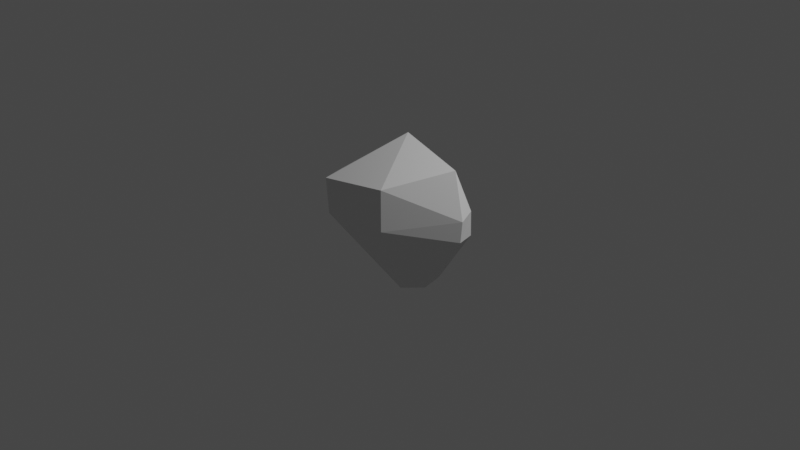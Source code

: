 # Source: leftPatella.blend  (saved by Blender 2.90.8; exported with 4.5.12 LTS)
import bpy
from mathutils import Matrix  # noqa: F401  (used for matrix-valued properties, if any)

bpy.ops.wm.read_factory_settings(use_empty=True)
scene = bpy.context.scene
scene.name = 'Scene'

# ---- collections
col_collection = bpy.data.collections.new('Collection'); scene.collection.children.link(col_collection)

# ---- materials (node trees are filled in below, after node groups)
mat_default_obj = bpy.data.materials.new('Default OBJ')
mat_default_obj.use_transparent_shadow = False

# ---- material node trees
mat_default_obj.use_nodes = True; mat_default_obj.node_tree.nodes.clear()
_N = mat_default_obj.node_tree.nodes; _L = mat_default_obj.node_tree.links
n0 = _N.new('ShaderNodeBsdfPrincipled'); n0.name = 'Principled BSDF'; n0.location = (10, 300)
n0.distribution = 'GGX'
n0.subsurface_method = 'BURLEY'
n0.inputs[3].default_value = 1.45
n0.inputs[27].default_value = (0.0, 0.0, 0.0, 1.0)
n0.inputs[28].default_value = 1.0
n1 = _N.new('ShaderNodeOutputMaterial'); n1.name = 'Material Output'; n1.location = (300, 300)
_L.new(n0.outputs[0], n1.inputs[0])
n1.is_active_output = True

# ---- world
world_world = bpy.data.worlds.new('World'); scene.world = world_world
world_world.use_nodes = True; world_world.node_tree.nodes.clear()
_N = world_world.node_tree.nodes; _L = world_world.node_tree.links
n0 = _N.new('ShaderNodeOutputWorld'); n0.name = 'World Output'; n0.location = (300, 300)
n1 = _N.new('ShaderNodeBackground'); n1.name = 'Background'; n1.location = (10, 300)
n1.inputs[0].default_value = (0.05088, 0.05088, 0.05088, 1.0)
_L.new(n1.outputs[0], n0.inputs[0])
n0.is_active_output = True
world_world.color = (0.05088, 0.05088, 0.05088)
world_world.use_sun_shadow = False
world_world.sun_shadow_jitter_overblur = 0.0

# ---- cameras
cam_camera = bpy.data.cameras.new('Camera')
cam_camera.clip_end = 100.0
cam_camera.ortho_scale = 7.314

# ---- lights
light_light = bpy.data.lights.new('Light', 'POINT')
light_light.transmission_factor = 0.0
light_light.energy = 1000.0
light_light.shadow_soft_size = 0.1
light_light.shadow_maximum_resolution = 0.006
light_light.use_absolute_resolution = True

# ---- meshes
me_mainskeleton = bpy.data.meshes.new('mainSkeleton')
me_mainskeleton.from_pydata([(0.6882, -0.04874, -0.329), (0.7189, 0.2411, -0.2881), (0.7648, -0.02603, -0.09843), (0.5815, -0.3342, -0.04768), (0.3211, -0.6483, -0.2577), (0.382, -0.6423, 0.002487), (0.1524, -0.6924, 0.1238), (-0.8579, -0.1429, 0.1731), (0.1066, -0.6624, -0.3046), (0.07581, -0.4281, -0.4339), (-0.5059, -0.3235, -0.3537), (-0.1538, 0.8225, -0.2678), (0.7804, 0.204, -0.1055), (0.09147, 0.4493, 0.3319), (0.1066, 0.004241, 0.3471), (-0.8886, -0.1105, 0.1284), (-0.7506, 0.3113, 0.3271), (0.5966, 0.6662, -0.1816), (0.3362, -0.3542, -0.3548), (-0.7506, 0.349, 0.1294), (-0.7506, -0.1008, 0.2976)], [], [(0, 1, 2, 3), (4, 0, 3, 5), (6, 7, 8), (8, 9, 4), (9, 10, 11), (12, 13, 14), (2, 12, 14), (15, 7, 16), (17, 13, 12), (13, 11, 16), (10, 8, 7), (9, 18, 4), (11, 1, 9), (19, 11, 10), (10, 15, 19), (16, 19, 15), (20, 6, 14), (12, 1, 17), (10, 7, 15), (2, 1, 12), (16, 11, 19), (9, 0, 18), (11, 17, 1), (9, 8, 10), (3, 2, 14), (3, 14, 6), (3, 6, 5), (5, 6, 8), (8, 4, 5), (7, 6, 20), (0, 4, 18), (9, 1, 0), (11, 13, 17), (14, 13, 16), (16, 20, 14), (16, 7, 20)])
me_mainskeleton.materials.append(mat_default_obj)
me_mainskeleton.use_remesh_fix_poles = True
me_mainskeleton.use_remesh_preserve_attributes = False
me_mainskeleton.use_mirror_vertex_groups = False
me_mainskeleton.update()

# ---- objects
ob_light = bpy.data.objects.new('Light', light_light)
ob_camera = bpy.data.objects.new('Camera', cam_camera)
ob_mainskeleton = bpy.data.objects.new('mainSkeleton', me_mainskeleton)

# ---- transforms, parenting, visibility, modifiers, constraints
ob_light.location = (4.076, 1.005, 5.904)
ob_light.rotation_euler = (0.6503, 0.05522, 1.866)
ob_light.lock_rotations_4d = False
ob_light.empty_display_type = 'ARROWS'
ob_light.color = (0.0, 0.0, 0.0, 0.0)
ob_light.lineart.crease_threshold = 0.0
ob_camera.location = (7.359, -6.926, 4.958)
ob_camera.rotation_euler = (1.109, 0.0, 0.8149)
ob_camera.lock_rotations_4d = False
ob_camera.empty_display_type = 'ARROWS'
ob_camera.color = (0.0, 0.0, 0.0, 0.0)
ob_camera.display_type = 'WIRE'
ob_camera.lineart.crease_threshold = 0.0
ob_mainskeleton.location = (0.0, 0.0, 0.0)
ob_mainskeleton.rotation_euler = (1.571, -0.0, 0.0)
ob_mainskeleton.lineart.crease_threshold = 0.0

# ---- collection membership
col_collection.objects.link(ob_light)
col_collection.objects.link(ob_camera)
col_collection.objects.link(ob_mainskeleton)

# ---- scene / render settings (as saved in the file)
scene.camera = ob_camera
scene.frame_start = 1; scene.frame_end = 250; scene.frame_set(1)
scene.render.engine = 'BLENDER_EEVEE_NEXT'
scene.cycles.use_denoising = False
scene.cycles.samples = 128
scene.cycles.sampling_pattern = 'TABULATED_SOBOL'
scene.cycles.use_adaptive_sampling = False
scene.cycles.use_light_tree = False
scene.view_settings.view_transform = 'Filmic'
bpy.context.view_layer.update()
